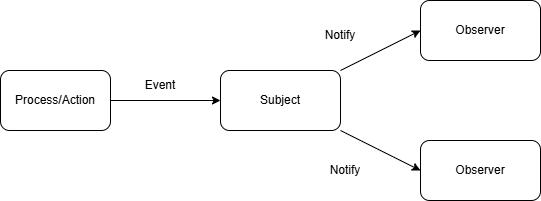

The diagram above was exported from draw.io. Its source (the exported page's mxGraphModel, read from the mxfile embedded in the PNG):
<mxGraphModel dx="697" dy="432" grid="1" gridSize="10" guides="1" tooltips="1" connect="1" arrows="1" fold="1" page="1" pageScale="1" pageWidth="850" pageHeight="1100" math="0" shadow="0">
  <root>
    <mxCell id="0" />
    <mxCell id="1" parent="0" />
    <mxCell id="6" style="edgeStyle=none;html=1;entryX=0;entryY=0.5;entryDx=0;entryDy=0;" edge="1" parent="1" source="2" target="3">
      <mxGeometry relative="1" as="geometry" />
    </mxCell>
    <mxCell id="2" value="Process/Action" style="rounded=1;whiteSpace=wrap;html=1;" vertex="1" parent="1">
      <mxGeometry x="80" y="190" width="110" height="60" as="geometry" />
    </mxCell>
    <mxCell id="7" style="edgeStyle=none;html=1;entryX=0;entryY=0.5;entryDx=0;entryDy=0;" edge="1" parent="1" source="3" target="5">
      <mxGeometry relative="1" as="geometry" />
    </mxCell>
    <mxCell id="8" style="edgeStyle=none;html=1;entryX=0;entryY=0.5;entryDx=0;entryDy=0;" edge="1" parent="1" source="3" target="4">
      <mxGeometry relative="1" as="geometry" />
    </mxCell>
    <mxCell id="3" value="" style="rounded=1;whiteSpace=wrap;html=1;" vertex="1" parent="1">
      <mxGeometry x="300" y="190" width="120" height="60" as="geometry" />
    </mxCell>
    <mxCell id="4" value="&lt;span style=&quot;font-family: monospace; font-size: 0px; text-align: start; text-wrap-mode: nowrap;&quot;&gt;%3CmxGraphModel%3E%3Croot%3E%3CmxCell%20id%3D%220%22%2F%3E%3CmxCell%20id%3D%221%22%20parent%3D%220%22%2F%3E%3CmxCell%20id%3D%222%22%20value%3D%22Observer%22%20style%3D%22text%3Bhtml%3D1%3Balign%3Dcenter%3BverticalAlign%3Dmiddle%3BwhiteSpace%3Dwrap%3Brounded%3D0%3B%22%20vertex%3D%221%22%20parent%3D%221%22%3E%3CmxGeometry%20x%3D%22530%22%20y%3D%22135%22%20width%3D%2260%22%20height%3D%2230%22%20as%3D%22geometry%22%2F%3E%3C%2FmxCell%3E%3C%2Froot%3E%3C%2FmxGraphModel%3E&lt;/span&gt;" style="rounded=1;whiteSpace=wrap;html=1;" vertex="1" parent="1">
      <mxGeometry x="500" y="260" width="120" height="60" as="geometry" />
    </mxCell>
    <mxCell id="5" value="" style="rounded=1;whiteSpace=wrap;html=1;" vertex="1" parent="1">
      <mxGeometry x="500" y="120" width="120" height="60" as="geometry" />
    </mxCell>
    <mxCell id="9" value="Event" style="text;html=1;align=center;verticalAlign=middle;whiteSpace=wrap;rounded=0;" vertex="1" parent="1">
      <mxGeometry x="210" y="190" width="60" height="30" as="geometry" />
    </mxCell>
    <mxCell id="10" value="Subject" style="text;html=1;align=center;verticalAlign=middle;whiteSpace=wrap;rounded=0;" vertex="1" parent="1">
      <mxGeometry x="330" y="205" width="60" height="30" as="geometry" />
    </mxCell>
    <mxCell id="11" value="Notify" style="text;html=1;align=center;verticalAlign=middle;whiteSpace=wrap;rounded=0;" vertex="1" parent="1">
      <mxGeometry x="390" y="140" width="60" height="30" as="geometry" />
    </mxCell>
    <mxCell id="12" value="Notify" style="text;html=1;align=center;verticalAlign=middle;whiteSpace=wrap;rounded=0;" vertex="1" parent="1">
      <mxGeometry x="395" y="275" width="60" height="30" as="geometry" />
    </mxCell>
    <mxCell id="13" value="Observer" style="text;html=1;align=center;verticalAlign=middle;whiteSpace=wrap;rounded=0;" vertex="1" parent="1">
      <mxGeometry x="530" y="135" width="60" height="30" as="geometry" />
    </mxCell>
    <mxCell id="14" value="Observer" style="text;html=1;align=center;verticalAlign=middle;whiteSpace=wrap;rounded=0;" vertex="1" parent="1">
      <mxGeometry x="530" y="275" width="60" height="30" as="geometry" />
    </mxCell>
  </root>
</mxGraphModel>